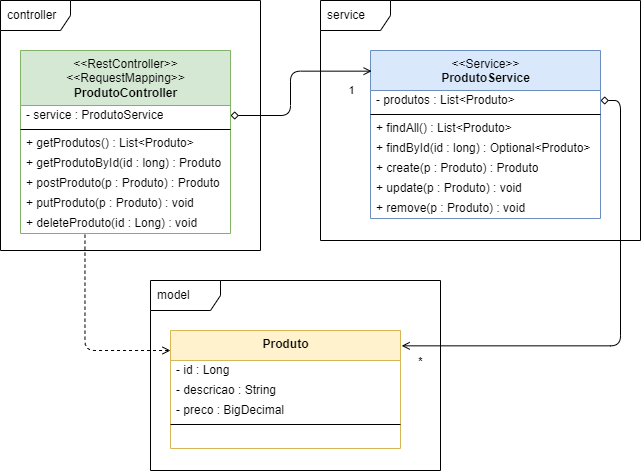

The diagram above was exported from draw.io. Its source (the exported page's mxGraphModel, read from the mxfile embedded in the PNG):
<mxGraphModel dx="362" dy="530" grid="1" gridSize="10" guides="1" tooltips="1" connect="1" arrows="1" fold="1" page="1" pageScale="1" pageWidth="1654" pageHeight="2336" background="#ffffff" math="0" shadow="0">
  <root>
    <mxCell id="0" />
    <mxCell id="1" parent="0" />
    <mxCell id="2" value="controller" style="shape=umlFrame;whiteSpace=wrap;html=1;width=70;height=30;boundedLbl=1;verticalAlign=middle;align=left;spacingLeft=5;" vertex="1" parent="1">
      <mxGeometry x="200" y="190" width="260" height="250" as="geometry" />
    </mxCell>
    <mxCell id="49" style="edgeStyle=elbowEdgeStyle;html=1;exitX=0.307;exitY=1.06;exitDx=0;exitDy=0;exitPerimeter=0;elbow=vertical;endArrow=open;endFill=0;dashed=1;" edge="1" parent="1" source="27" target="37">
      <mxGeometry relative="1" as="geometry">
        <mxPoint x="280" y="470" as="targetPoint" />
        <Array as="points">
          <mxPoint x="320" y="540" />
        </Array>
      </mxGeometry>
    </mxCell>
    <mxCell id="3" value="&amp;lt;&amp;lt;RestController&amp;gt;&amp;gt;&lt;br&gt;&amp;lt;&amp;lt;RequestMapping&amp;gt;&amp;gt;&lt;br&gt;&lt;b&gt;ProdutoController&lt;/b&gt;" style="swimlane;fontStyle=0;align=center;verticalAlign=top;childLayout=stackLayout;horizontal=1;startSize=55;horizontalStack=0;resizeParent=1;resizeParentMax=0;resizeLast=0;collapsible=0;marginBottom=0;html=1;fillColor=#d5e8d4;strokeColor=#82b366;" vertex="1" parent="1">
      <mxGeometry x="220" y="240" width="210" height="183" as="geometry" />
    </mxCell>
    <mxCell id="29" value="- service : ProdutoService" style="text;html=1;strokeColor=none;fillColor=none;align=left;verticalAlign=middle;spacingLeft=4;spacingRight=4;overflow=hidden;rotatable=0;points=[[0,0.5],[1,0.5]];portConstraint=eastwest;" vertex="1" parent="3">
      <mxGeometry y="55" width="210" height="20" as="geometry" />
    </mxCell>
    <mxCell id="8" value="" style="line;strokeWidth=1;fillColor=none;align=left;verticalAlign=middle;spacingTop=-1;spacingLeft=3;spacingRight=3;rotatable=0;labelPosition=right;points=[];portConstraint=eastwest;" vertex="1" parent="3">
      <mxGeometry y="75" width="210" height="8" as="geometry" />
    </mxCell>
    <mxCell id="24" value="+ getProdutos() : List&amp;lt;Produto&amp;gt;" style="text;html=1;strokeColor=none;fillColor=none;align=left;verticalAlign=middle;spacingLeft=4;spacingRight=4;overflow=hidden;rotatable=0;points=[[0,0.5],[1,0.5]];portConstraint=eastwest;" vertex="1" parent="3">
      <mxGeometry y="83" width="210" height="20" as="geometry" />
    </mxCell>
    <mxCell id="25" value="+ getProdutoById(id : long) : Produto" style="text;html=1;strokeColor=none;fillColor=none;align=left;verticalAlign=middle;spacingLeft=4;spacingRight=4;overflow=hidden;rotatable=0;points=[[0,0.5],[1,0.5]];portConstraint=eastwest;" vertex="1" parent="3">
      <mxGeometry y="103" width="210" height="20" as="geometry" />
    </mxCell>
    <mxCell id="26" value="+ postProduto(p : Produto) : Produto" style="text;html=1;strokeColor=none;fillColor=none;align=left;verticalAlign=middle;spacingLeft=4;spacingRight=4;overflow=hidden;rotatable=0;points=[[0,0.5],[1,0.5]];portConstraint=eastwest;" vertex="1" parent="3">
      <mxGeometry y="123" width="210" height="20" as="geometry" />
    </mxCell>
    <mxCell id="28" value="+ putProduto(p : Produto) : void" style="text;html=1;strokeColor=none;fillColor=none;align=left;verticalAlign=middle;spacingLeft=4;spacingRight=4;overflow=hidden;rotatable=0;points=[[0,0.5],[1,0.5]];portConstraint=eastwest;" vertex="1" parent="3">
      <mxGeometry y="143" width="210" height="20" as="geometry" />
    </mxCell>
    <mxCell id="27" value="+ deleteProduto(id : Long) : void" style="text;html=1;strokeColor=none;fillColor=none;align=left;verticalAlign=middle;spacingLeft=4;spacingRight=4;overflow=hidden;rotatable=0;points=[[0,0.5],[1,0.5]];portConstraint=eastwest;" vertex="1" parent="3">
      <mxGeometry y="163" width="210" height="20" as="geometry" />
    </mxCell>
    <mxCell id="15" value="service" style="shape=umlFrame;whiteSpace=wrap;html=1;width=70;height=30;boundedLbl=1;verticalAlign=middle;align=left;spacingLeft=5;" vertex="1" parent="1">
      <mxGeometry x="520" y="190" width="320" height="240" as="geometry" />
    </mxCell>
    <mxCell id="16" value="&amp;lt;&amp;lt;Service&amp;gt;&amp;gt;&lt;br&gt;&lt;b&gt;ProdutoService&lt;/b&gt;" style="swimlane;fontStyle=0;align=center;verticalAlign=top;childLayout=stackLayout;horizontal=1;startSize=40;horizontalStack=0;resizeParent=1;resizeParentMax=0;resizeLast=0;collapsible=0;marginBottom=0;html=1;fillColor=#dae8fc;strokeColor=#6c8ebf;" vertex="1" parent="1">
      <mxGeometry x="570" y="240" width="230" height="168" as="geometry" />
    </mxCell>
    <mxCell id="17" value="- produtos : List&amp;lt;Produto&amp;gt;" style="text;html=1;strokeColor=none;fillColor=none;align=left;verticalAlign=middle;spacingLeft=4;spacingRight=4;overflow=hidden;rotatable=0;points=[[0,0.5],[1,0.5]];portConstraint=eastwest;" vertex="1" parent="16">
      <mxGeometry y="40" width="230" height="20" as="geometry" />
    </mxCell>
    <mxCell id="22" value="" style="line;strokeWidth=1;fillColor=none;align=left;verticalAlign=middle;spacingTop=-1;spacingLeft=3;spacingRight=3;rotatable=0;labelPosition=right;points=[];portConstraint=eastwest;" vertex="1" parent="16">
      <mxGeometry y="60" width="230" height="8" as="geometry" />
    </mxCell>
    <mxCell id="30" value="+ findAll() : List&amp;lt;Produto&amp;gt;" style="text;html=1;strokeColor=none;fillColor=none;align=left;verticalAlign=middle;spacingLeft=4;spacingRight=4;overflow=hidden;rotatable=0;points=[[0,0.5],[1,0.5]];portConstraint=eastwest;" vertex="1" parent="16">
      <mxGeometry y="68" width="230" height="20" as="geometry" />
    </mxCell>
    <mxCell id="31" value="+ findById(id : long) : Optional&amp;lt;Produto&amp;gt;" style="text;html=1;strokeColor=none;fillColor=none;align=left;verticalAlign=middle;spacingLeft=4;spacingRight=4;overflow=hidden;rotatable=0;points=[[0,0.5],[1,0.5]];portConstraint=eastwest;" vertex="1" parent="16">
      <mxGeometry y="88" width="230" height="20" as="geometry" />
    </mxCell>
    <mxCell id="33" value="+ create(p : Produto) : Produto" style="text;html=1;strokeColor=none;fillColor=none;align=left;verticalAlign=middle;spacingLeft=4;spacingRight=4;overflow=hidden;rotatable=0;points=[[0,0.5],[1,0.5]];portConstraint=eastwest;" vertex="1" parent="16">
      <mxGeometry y="108" width="230" height="20" as="geometry" />
    </mxCell>
    <mxCell id="34" value="+ update(p : Produto) : void" style="text;html=1;strokeColor=none;fillColor=none;align=left;verticalAlign=middle;spacingLeft=4;spacingRight=4;overflow=hidden;rotatable=0;points=[[0,0.5],[1,0.5]];portConstraint=eastwest;" vertex="1" parent="16">
      <mxGeometry y="128" width="230" height="20" as="geometry" />
    </mxCell>
    <mxCell id="35" value="+ remove(p : Produto) : void" style="text;html=1;strokeColor=none;fillColor=none;align=left;verticalAlign=middle;spacingLeft=4;spacingRight=4;overflow=hidden;rotatable=0;points=[[0,0.5],[1,0.5]];portConstraint=eastwest;" vertex="1" parent="16">
      <mxGeometry y="148" width="230" height="20" as="geometry" />
    </mxCell>
    <mxCell id="36" value="model" style="shape=umlFrame;whiteSpace=wrap;html=1;width=70;height=30;boundedLbl=1;verticalAlign=middle;align=left;spacingLeft=5;" vertex="1" parent="1">
      <mxGeometry x="350" y="470" width="290" height="190" as="geometry" />
    </mxCell>
    <mxCell id="37" value="&lt;b&gt;Produto&lt;/b&gt;" style="swimlane;fontStyle=0;align=center;verticalAlign=top;childLayout=stackLayout;horizontal=1;startSize=30;horizontalStack=0;resizeParent=1;resizeParentMax=0;resizeLast=0;collapsible=0;marginBottom=0;html=1;fillColor=#fff2cc;strokeColor=#d6b656;" vertex="1" parent="1">
      <mxGeometry x="370" y="520" width="230" height="118" as="geometry" />
    </mxCell>
    <mxCell id="38" value="- id : Long" style="text;html=1;strokeColor=none;fillColor=none;align=left;verticalAlign=middle;spacingLeft=4;spacingRight=4;overflow=hidden;rotatable=0;points=[[0,0.5],[1,0.5]];portConstraint=eastwest;" vertex="1" parent="37">
      <mxGeometry y="30" width="230" height="20" as="geometry" />
    </mxCell>
    <mxCell id="46" value="- descricao : String" style="text;html=1;strokeColor=none;fillColor=none;align=left;verticalAlign=middle;spacingLeft=4;spacingRight=4;overflow=hidden;rotatable=0;points=[[0,0.5],[1,0.5]];portConstraint=eastwest;" vertex="1" parent="37">
      <mxGeometry y="50" width="230" height="20" as="geometry" />
    </mxCell>
    <mxCell id="47" value="- preco : BigDecimal" style="text;html=1;strokeColor=none;fillColor=none;align=left;verticalAlign=middle;spacingLeft=4;spacingRight=4;overflow=hidden;rotatable=0;points=[[0,0.5],[1,0.5]];portConstraint=eastwest;" vertex="1" parent="37">
      <mxGeometry y="70" width="230" height="20" as="geometry" />
    </mxCell>
    <mxCell id="39" value="" style="line;strokeWidth=1;fillColor=none;align=left;verticalAlign=middle;spacingTop=-1;spacingLeft=3;spacingRight=3;rotatable=0;labelPosition=right;points=[];portConstraint=eastwest;" vertex="1" parent="37">
      <mxGeometry y="90" width="230" height="8" as="geometry" />
    </mxCell>
    <mxCell id="45" value="&amp;nbsp;" style="text;html=1;strokeColor=none;fillColor=none;align=left;verticalAlign=middle;spacingLeft=4;spacingRight=4;overflow=hidden;rotatable=0;points=[[0,0.5],[1,0.5]];portConstraint=eastwest;" vertex="1" parent="37">
      <mxGeometry y="98" width="230" height="20" as="geometry" />
    </mxCell>
    <mxCell id="50" style="edgeStyle=elbowEdgeStyle;html=1;exitX=1;exitY=0.5;exitDx=0;exitDy=0;endArrow=open;endFill=0;entryX=0.005;entryY=0.123;entryDx=0;entryDy=0;entryPerimeter=0;startArrow=diamond;startFill=0;" edge="1" parent="1" source="29" target="16">
      <mxGeometry relative="1" as="geometry">
        <Array as="points">
          <mxPoint x="490" y="280" />
        </Array>
      </mxGeometry>
    </mxCell>
    <mxCell id="51" value="1" style="edgeLabel;html=1;align=center;verticalAlign=middle;resizable=0;points=[];" vertex="1" connectable="0" parent="50">
      <mxGeometry x="0.6907" y="2" relative="1" as="geometry">
        <mxPoint x="8" y="21" as="offset" />
      </mxGeometry>
    </mxCell>
    <mxCell id="52" style="edgeStyle=elbowEdgeStyle;html=1;exitX=1;exitY=0.5;exitDx=0;exitDy=0;startArrow=diamond;startFill=0;endArrow=open;endFill=0;entryX=1.005;entryY=0.13;entryDx=0;entryDy=0;entryPerimeter=0;" edge="1" parent="1" source="17" target="37">
      <mxGeometry relative="1" as="geometry">
        <Array as="points">
          <mxPoint x="820" y="410" />
        </Array>
      </mxGeometry>
    </mxCell>
    <mxCell id="53" value="*" style="edgeLabel;html=1;align=center;verticalAlign=middle;resizable=0;points=[];fontStyle=1" vertex="1" connectable="0" parent="52">
      <mxGeometry x="0.9047" y="-1" relative="1" as="geometry">
        <mxPoint x="-4" y="16" as="offset" />
      </mxGeometry>
    </mxCell>
  </root>
</mxGraphModel>